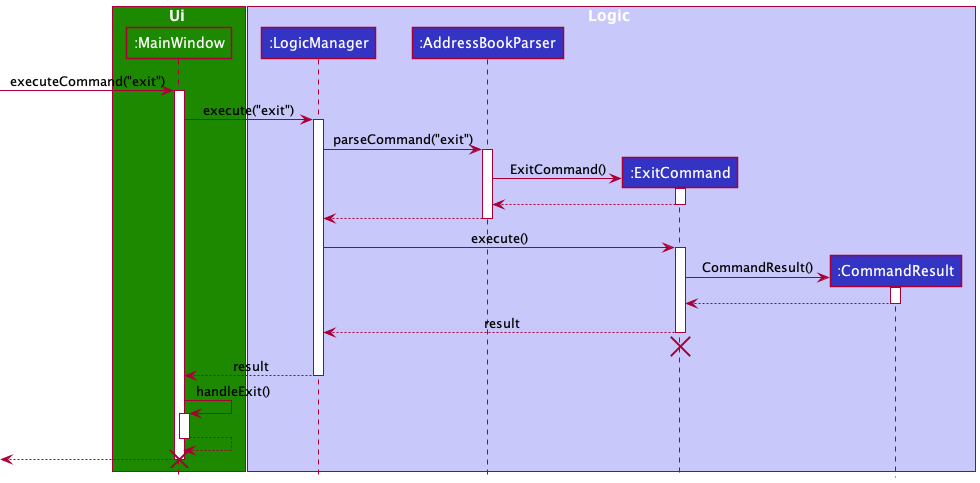

The diagram above was rendered by PlantUML. Its source (embedded in the PNG):
@startuml
!include style.puml

box Ui UI_COLOR
participant ":MainWindow" as MainWindow UI_COLOR
end box

box Logic LOGIC_COLOR_T1
participant ":LogicManager" as LogicManager LOGIC_COLOR
participant ":AddressBookParser" as AddressBookParser LOGIC_COLOR
participant ":ExitCommand" as ExitCommand LOGIC_COLOR
participant ":CommandResult" as CommandResult LOGIC_COLOR
end box

[-> MainWindow : executeCommand("exit")
activate MainWindow

MainWindow -> LogicManager : execute("exit")
activate LogicManager

LogicManager -> AddressBookParser : parseCommand("exit")
activate AddressBookParser

create ExitCommand
AddressBookParser -> ExitCommand : ExitCommand()
activate ExitCommand

ExitCommand --> AddressBookParser
deactivate ExitCommand

AddressBookParser --> LogicManager
deactivate AddressBookParser

LogicManager -> ExitCommand : execute()
activate ExitCommand

create CommandResult
ExitCommand -> CommandResult : CommandResult()
activate CommandResult

CommandResult --> ExitCommand
deactivate CommandResult

ExitCommand --> LogicManager : result
deactivate ExitCommand

ExitCommand -[hidden]-> AddressBookParser
destroy ExitCommand

LogicManager --> MainWindow : result
deactivate LogicManager

MainWindow -> MainWindow : handleExit()
activate MainWindow

MainWindow --> MainWindow
deactivate MainWindow

[<--MainWindow
destroy MainWindow
@enduml